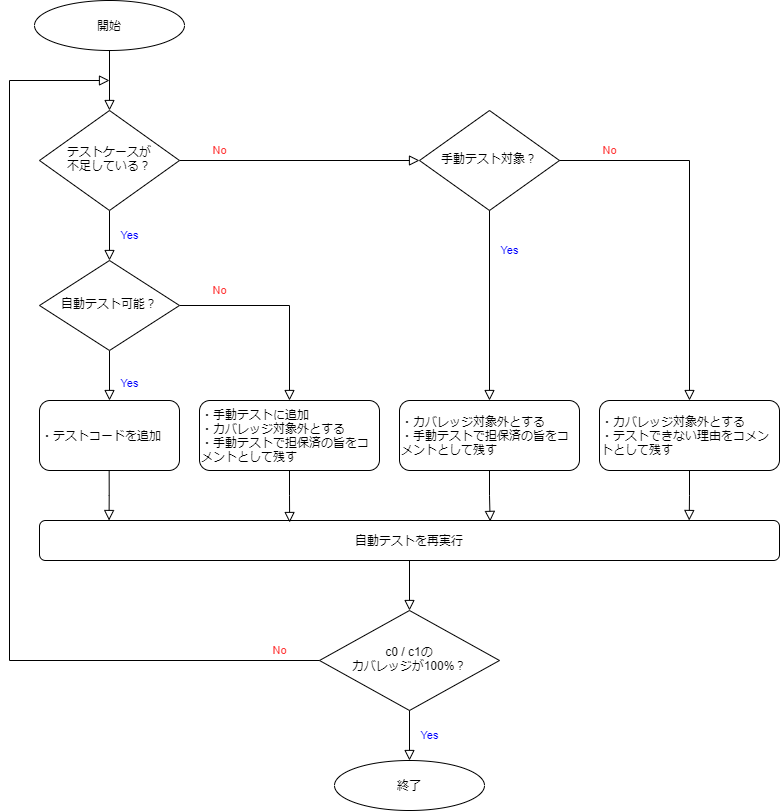

The diagram above was exported from draw.io. Its source (the exported page's mxGraphModel, read from the mxfile embedded in the PNG):
<mxGraphModel dx="1102" dy="865" grid="1" gridSize="10" guides="1" tooltips="1" connect="1" arrows="1" fold="1" page="1" pageScale="1" pageWidth="827" pageHeight="1169" math="0" shadow="0">
  <root>
    <mxCell id="WIyWlLk6GJQsqaUBKTNV-0" />
    <mxCell id="WIyWlLk6GJQsqaUBKTNV-1" parent="WIyWlLk6GJQsqaUBKTNV-0" />
    <mxCell id="WIyWlLk6GJQsqaUBKTNV-2" value="" style="rounded=0;html=1;jettySize=auto;orthogonalLoop=1;fontSize=11;endArrow=block;endFill=0;endSize=8;strokeWidth=1;shadow=0;labelBackgroundColor=none;edgeStyle=orthogonalEdgeStyle;" parent="WIyWlLk6GJQsqaUBKTNV-1" target="WIyWlLk6GJQsqaUBKTNV-6" edge="1">
      <mxGeometry relative="1" as="geometry">
        <mxPoint x="220" y="120" as="sourcePoint" />
      </mxGeometry>
    </mxCell>
    <mxCell id="WIyWlLk6GJQsqaUBKTNV-4" value="Yes" style="rounded=0;html=1;jettySize=auto;orthogonalLoop=1;fontSize=11;endArrow=block;endFill=0;endSize=8;strokeWidth=1;shadow=0;labelBackgroundColor=none;edgeStyle=orthogonalEdgeStyle;fontColor=#0000FF;" parent="WIyWlLk6GJQsqaUBKTNV-1" source="WIyWlLk6GJQsqaUBKTNV-6" target="WIyWlLk6GJQsqaUBKTNV-10" edge="1">
      <mxGeometry y="20" relative="1" as="geometry">
        <mxPoint as="offset" />
      </mxGeometry>
    </mxCell>
    <mxCell id="WIyWlLk6GJQsqaUBKTNV-5" value="No" style="edgeStyle=orthogonalEdgeStyle;rounded=0;html=1;jettySize=auto;orthogonalLoop=1;fontSize=11;endArrow=block;endFill=0;endSize=8;strokeWidth=1;shadow=0;labelBackgroundColor=none;fontColor=#FF3333;entryX=0;entryY=0.5;entryDx=0;entryDy=0;" parent="WIyWlLk6GJQsqaUBKTNV-1" source="WIyWlLk6GJQsqaUBKTNV-6" target="FexBjF-gr3edcv6RTxrU-1" edge="1">
      <mxGeometry x="-0.6667" y="10" relative="1" as="geometry">
        <mxPoint as="offset" />
        <mxPoint x="350" y="230" as="targetPoint" />
      </mxGeometry>
    </mxCell>
    <mxCell id="WIyWlLk6GJQsqaUBKTNV-6" value="テストケースが&lt;br&gt;不足している？" style="rhombus;whiteSpace=wrap;html=1;shadow=0;fontFamily=Helvetica;fontSize=12;align=center;strokeWidth=1;spacing=6;spacingTop=-4;" parent="WIyWlLk6GJQsqaUBKTNV-1" vertex="1">
      <mxGeometry x="150" y="180" width="140" height="100" as="geometry" />
    </mxCell>
    <mxCell id="WIyWlLk6GJQsqaUBKTNV-8" value="Yes" style="rounded=0;html=1;jettySize=auto;orthogonalLoop=1;fontSize=11;endArrow=block;endFill=0;endSize=8;strokeWidth=1;shadow=0;labelBackgroundColor=none;edgeStyle=orthogonalEdgeStyle;fontColor=#0000FF;" parent="WIyWlLk6GJQsqaUBKTNV-1" source="WIyWlLk6GJQsqaUBKTNV-10" target="WIyWlLk6GJQsqaUBKTNV-11" edge="1">
      <mxGeometry x="0.3333" y="20" relative="1" as="geometry">
        <mxPoint as="offset" />
      </mxGeometry>
    </mxCell>
    <mxCell id="WIyWlLk6GJQsqaUBKTNV-9" value="No" style="edgeStyle=orthogonalEdgeStyle;rounded=0;html=1;jettySize=auto;orthogonalLoop=1;fontSize=11;endArrow=block;endFill=0;endSize=8;strokeWidth=1;shadow=0;labelBackgroundColor=none;fontColor=#FF3333;" parent="WIyWlLk6GJQsqaUBKTNV-1" source="WIyWlLk6GJQsqaUBKTNV-10" target="WIyWlLk6GJQsqaUBKTNV-12" edge="1">
      <mxGeometry x="-0.6094" y="15" relative="1" as="geometry">
        <mxPoint as="offset" />
      </mxGeometry>
    </mxCell>
    <mxCell id="WIyWlLk6GJQsqaUBKTNV-10" value="自動テスト可能？" style="rhombus;whiteSpace=wrap;html=1;shadow=0;fontFamily=Helvetica;fontSize=12;align=center;strokeWidth=1;spacing=6;spacingTop=-4;" parent="WIyWlLk6GJQsqaUBKTNV-1" vertex="1">
      <mxGeometry x="150" y="330" width="140" height="90" as="geometry" />
    </mxCell>
    <mxCell id="WIyWlLk6GJQsqaUBKTNV-11" value="・テストコードを追加" style="rounded=1;whiteSpace=wrap;html=1;fontSize=12;glass=0;strokeWidth=1;shadow=0;align=left;" parent="WIyWlLk6GJQsqaUBKTNV-1" vertex="1">
      <mxGeometry x="150" y="470" width="140" height="70" as="geometry" />
    </mxCell>
    <mxCell id="WIyWlLk6GJQsqaUBKTNV-12" value="・手動テストに追加&lt;br&gt;・カバレッジ対象外とする&lt;br&gt;・手動テストで担保済の旨をコメントとして残す" style="rounded=1;whiteSpace=wrap;html=1;fontSize=12;glass=0;strokeWidth=1;shadow=0;align=left;" parent="WIyWlLk6GJQsqaUBKTNV-1" vertex="1">
      <mxGeometry x="310" y="470" width="180" height="70" as="geometry" />
    </mxCell>
    <mxCell id="neLhD9QpE1otUo5PdKgx-0" value="開始" style="strokeWidth=1;html=1;shape=mxgraph.flowchart.start_2;whiteSpace=wrap;" parent="WIyWlLk6GJQsqaUBKTNV-1" vertex="1">
      <mxGeometry x="145" y="70" width="150" height="50" as="geometry" />
    </mxCell>
    <mxCell id="FexBjF-gr3edcv6RTxrU-1" value="手動テスト対象？" style="rhombus;whiteSpace=wrap;html=1;shadow=0;fontFamily=Helvetica;fontSize=12;align=center;strokeWidth=1;spacing=6;spacingTop=-4;" parent="WIyWlLk6GJQsqaUBKTNV-1" vertex="1">
      <mxGeometry x="530" y="180" width="140" height="100" as="geometry" />
    </mxCell>
    <mxCell id="FexBjF-gr3edcv6RTxrU-2" value="・カバレッジ対象外とする&lt;br&gt;・手動テストで担保済の旨をコメントとして残す" style="rounded=1;whiteSpace=wrap;html=1;fontSize=12;glass=0;strokeWidth=1;shadow=0;align=left;" parent="WIyWlLk6GJQsqaUBKTNV-1" vertex="1">
      <mxGeometry x="510" y="470" width="180" height="70" as="geometry" />
    </mxCell>
    <mxCell id="FexBjF-gr3edcv6RTxrU-4" value="Yes" style="edgeStyle=orthogonalEdgeStyle;rounded=0;html=1;jettySize=auto;orthogonalLoop=1;fontSize=11;endArrow=block;endFill=0;endSize=8;strokeWidth=1;shadow=0;labelBackgroundColor=none;fontColor=#0000FF;entryX=0.5;entryY=0;entryDx=0;entryDy=0;exitX=0.5;exitY=1;exitDx=0;exitDy=0;" parent="WIyWlLk6GJQsqaUBKTNV-1" source="FexBjF-gr3edcv6RTxrU-1" target="FexBjF-gr3edcv6RTxrU-2" edge="1">
      <mxGeometry x="-0.5789" y="20" relative="1" as="geometry">
        <mxPoint as="offset" />
        <mxPoint x="690" y="420" as="targetPoint" />
        <mxPoint x="450" y="420" as="sourcePoint" />
      </mxGeometry>
    </mxCell>
    <mxCell id="FexBjF-gr3edcv6RTxrU-5" value="・カバレッジ対象外とする&lt;br&gt;・テストできない理由をコメントとして残す" style="rounded=1;whiteSpace=wrap;html=1;fontSize=12;glass=0;strokeWidth=1;shadow=0;align=left;" parent="WIyWlLk6GJQsqaUBKTNV-1" vertex="1">
      <mxGeometry x="710" y="470" width="180" height="70" as="geometry" />
    </mxCell>
    <mxCell id="FexBjF-gr3edcv6RTxrU-6" value="No" style="edgeStyle=orthogonalEdgeStyle;rounded=0;html=1;jettySize=auto;orthogonalLoop=1;fontSize=11;endArrow=block;endFill=0;endSize=8;strokeWidth=1;shadow=0;labelBackgroundColor=none;fontColor=#FF3333;entryX=0.5;entryY=0;entryDx=0;entryDy=0;exitX=1;exitY=0.5;exitDx=0;exitDy=0;" parent="WIyWlLk6GJQsqaUBKTNV-1" source="FexBjF-gr3edcv6RTxrU-1" target="FexBjF-gr3edcv6RTxrU-5" edge="1">
      <mxGeometry x="-0.7298" y="10" relative="1" as="geometry">
        <mxPoint as="offset" />
        <mxPoint x="890" y="420" as="targetPoint" />
        <mxPoint x="800" y="280" as="sourcePoint" />
      </mxGeometry>
    </mxCell>
    <mxCell id="YTdDKF4mDZagtZZmndBI-0" value="自動テストを再実行" style="rounded=1;whiteSpace=wrap;html=1;fontSize=12;glass=0;strokeWidth=1;shadow=0;align=center;" parent="WIyWlLk6GJQsqaUBKTNV-1" vertex="1">
      <mxGeometry x="150" y="590" width="740" height="40" as="geometry" />
    </mxCell>
    <mxCell id="YTdDKF4mDZagtZZmndBI-6" value="" style="rounded=0;html=1;jettySize=auto;orthogonalLoop=1;fontSize=11;endArrow=block;endFill=0;endSize=8;strokeWidth=1;shadow=0;labelBackgroundColor=none;edgeStyle=orthogonalEdgeStyle;fontColor=#0000FF;entryX=0.094;entryY=0;entryDx=0;entryDy=0;entryPerimeter=0;" parent="WIyWlLk6GJQsqaUBKTNV-1" target="YTdDKF4mDZagtZZmndBI-0" edge="1">
      <mxGeometry x="0.3333" y="20" relative="1" as="geometry">
        <mxPoint as="offset" />
        <mxPoint x="219.66" y="540" as="sourcePoint" />
        <mxPoint x="219.66" y="610" as="targetPoint" />
      </mxGeometry>
    </mxCell>
    <mxCell id="YTdDKF4mDZagtZZmndBI-8" value="" style="rounded=0;html=1;jettySize=auto;orthogonalLoop=1;fontSize=11;endArrow=block;endFill=0;endSize=8;strokeWidth=1;shadow=0;labelBackgroundColor=none;edgeStyle=orthogonalEdgeStyle;fontColor=#0000FF;entryX=0.338;entryY=0.05;entryDx=0;entryDy=0;entryPerimeter=0;" parent="WIyWlLk6GJQsqaUBKTNV-1" target="YTdDKF4mDZagtZZmndBI-0" edge="1">
      <mxGeometry x="0.3333" y="20" relative="1" as="geometry">
        <mxPoint as="offset" />
        <mxPoint x="400.0000000000001" y="540" as="sourcePoint" />
        <mxPoint x="400.0000000000001" y="610" as="targetPoint" />
      </mxGeometry>
    </mxCell>
    <mxCell id="YTdDKF4mDZagtZZmndBI-9" value="" style="rounded=0;html=1;jettySize=auto;orthogonalLoop=1;fontSize=11;endArrow=block;endFill=0;endSize=8;strokeWidth=1;shadow=0;labelBackgroundColor=none;edgeStyle=orthogonalEdgeStyle;fontColor=#0000FF;entryX=0.609;entryY=0.023;entryDx=0;entryDy=0;entryPerimeter=0;" parent="WIyWlLk6GJQsqaUBKTNV-1" target="YTdDKF4mDZagtZZmndBI-0" edge="1">
      <mxGeometry x="0.3333" y="20" relative="1" as="geometry">
        <mxPoint as="offset" />
        <mxPoint x="600" y="540" as="sourcePoint" />
        <mxPoint x="600" y="610" as="targetPoint" />
      </mxGeometry>
    </mxCell>
    <mxCell id="YTdDKF4mDZagtZZmndBI-10" value="" style="rounded=0;html=1;jettySize=auto;orthogonalLoop=1;fontSize=11;endArrow=block;endFill=0;endSize=8;strokeWidth=1;shadow=0;labelBackgroundColor=none;edgeStyle=orthogonalEdgeStyle;fontColor=#0000FF;entryX=0.878;entryY=0;entryDx=0;entryDy=0;entryPerimeter=0;" parent="WIyWlLk6GJQsqaUBKTNV-1" target="YTdDKF4mDZagtZZmndBI-0" edge="1">
      <mxGeometry x="0.3333" y="20" relative="1" as="geometry">
        <mxPoint as="offset" />
        <mxPoint x="800" y="540" as="sourcePoint" />
        <mxPoint x="800" y="610" as="targetPoint" />
      </mxGeometry>
    </mxCell>
    <mxCell id="YTdDKF4mDZagtZZmndBI-11" value="c0 / c1の&lt;br&gt;カバレッジが100%？" style="rhombus;whiteSpace=wrap;html=1;shadow=0;fontFamily=Helvetica;fontSize=12;align=center;strokeWidth=1;spacing=6;spacingTop=-4;" parent="WIyWlLk6GJQsqaUBKTNV-1" vertex="1">
      <mxGeometry x="430" y="680" width="180" height="100" as="geometry" />
    </mxCell>
    <mxCell id="YTdDKF4mDZagtZZmndBI-15" value="" style="rounded=0;html=1;jettySize=auto;orthogonalLoop=1;fontSize=11;endArrow=block;endFill=0;endSize=8;strokeWidth=1;shadow=0;labelBackgroundColor=none;edgeStyle=orthogonalEdgeStyle;fontColor=#0000FF;entryX=0.5;entryY=0;entryDx=0;entryDy=0;exitX=0.5;exitY=1;exitDx=0;exitDy=0;" parent="WIyWlLk6GJQsqaUBKTNV-1" source="YTdDKF4mDZagtZZmndBI-0" target="YTdDKF4mDZagtZZmndBI-11" edge="1">
      <mxGeometry relative="1" as="geometry">
        <mxPoint x="520" y="640" as="sourcePoint" />
        <mxPoint x="410.1199999999999" y="712" as="targetPoint" />
      </mxGeometry>
    </mxCell>
    <mxCell id="YTdDKF4mDZagtZZmndBI-17" value="Yes" style="rounded=0;html=1;jettySize=auto;orthogonalLoop=1;fontSize=11;endArrow=block;endFill=0;endSize=8;strokeWidth=1;shadow=0;labelBackgroundColor=none;edgeStyle=orthogonalEdgeStyle;fontColor=#0000FF;exitX=0.5;exitY=1;exitDx=0;exitDy=0;" parent="WIyWlLk6GJQsqaUBKTNV-1" source="YTdDKF4mDZagtZZmndBI-11" target="YTdDKF4mDZagtZZmndBI-18" edge="1">
      <mxGeometry y="20" relative="1" as="geometry">
        <mxPoint as="offset" />
        <mxPoint x="519.76" y="790" as="sourcePoint" />
        <mxPoint x="520" y="830" as="targetPoint" />
      </mxGeometry>
    </mxCell>
    <mxCell id="YTdDKF4mDZagtZZmndBI-18" value="終了" style="strokeWidth=1;html=1;shape=mxgraph.flowchart.start_2;whiteSpace=wrap;" parent="WIyWlLk6GJQsqaUBKTNV-1" vertex="1">
      <mxGeometry x="445" y="830" width="150" height="50" as="geometry" />
    </mxCell>
    <mxCell id="YTdDKF4mDZagtZZmndBI-19" value="No" style="edgeStyle=orthogonalEdgeStyle;rounded=0;html=1;jettySize=auto;orthogonalLoop=1;fontSize=11;endArrow=block;endFill=0;endSize=8;strokeWidth=1;shadow=0;labelBackgroundColor=none;fontColor=#FF3333;exitX=0;exitY=0.5;exitDx=0;exitDy=0;" parent="WIyWlLk6GJQsqaUBKTNV-1" source="YTdDKF4mDZagtZZmndBI-11" edge="1">
      <mxGeometry x="-0.9192" y="-10" relative="1" as="geometry">
        <mxPoint as="offset" />
        <mxPoint x="250" y="770" as="sourcePoint" />
        <mxPoint x="220" y="150" as="targetPoint" />
        <Array as="points">
          <mxPoint x="120" y="730" />
          <mxPoint x="120" y="150" />
          <mxPoint x="220" y="150" />
        </Array>
      </mxGeometry>
    </mxCell>
  </root>
</mxGraphModel>